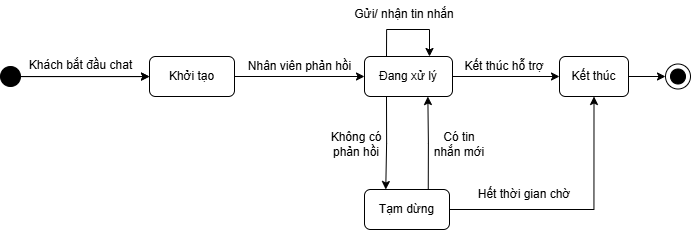

The diagram above was exported from draw.io. Its source (the exported page's mxGraphModel, read from the mxfile embedded in the PNG):
<mxGraphModel dx="2004" dy="1224" grid="1" gridSize="10" guides="1" tooltips="1" connect="1" arrows="1" fold="1" page="1" pageScale="1" pageWidth="850" pageHeight="1100" math="0" shadow="0">
  <root>
    <mxCell id="pHnBQz78uH1gPoHT8Fhs-0" />
    <mxCell id="pHnBQz78uH1gPoHT8Fhs-1" parent="pHnBQz78uH1gPoHT8Fhs-0" />
    <mxCell id="pHnBQz78uH1gPoHT8Fhs-2" edge="1" parent="pHnBQz78uH1gPoHT8Fhs-1" source="pHnBQz78uH1gPoHT8Fhs-24" style="edgeStyle=orthogonalEdgeStyle;rounded=0;orthogonalLoop=1;jettySize=auto;html=1;" target="pHnBQz78uH1gPoHT8Fhs-6">
      <mxGeometry relative="1" as="geometry">
        <mxPoint x="37" y="207" as="sourcePoint" />
      </mxGeometry>
    </mxCell>
    <mxCell id="pHnBQz78uH1gPoHT8Fhs-5" edge="1" parent="pHnBQz78uH1gPoHT8Fhs-1" source="pHnBQz78uH1gPoHT8Fhs-6" style="edgeStyle=orthogonalEdgeStyle;rounded=0;orthogonalLoop=1;jettySize=auto;html=1;entryX=0;entryY=0.5;entryDx=0;entryDy=0;" target="pHnBQz78uH1gPoHT8Fhs-19">
      <mxGeometry relative="1" as="geometry" />
    </mxCell>
    <mxCell id="BC-JI6OkTCKY-knrG7Br-2" edge="1" parent="pHnBQz78uH1gPoHT8Fhs-1" source="pHnBQz78uH1gPoHT8Fhs-6" style="edgeStyle=orthogonalEdgeStyle;rounded=0;orthogonalLoop=1;jettySize=auto;html=1;exitX=0.25;exitY=0;exitDx=0;exitDy=0;">
      <mxGeometry relative="1" as="geometry">
        <Array as="points">
          <mxPoint x="447" y="160" />
          <mxPoint x="490" y="160" />
        </Array>
        <mxPoint x="490" y="186.99236641221376" as="targetPoint" />
      </mxGeometry>
    </mxCell>
    <mxCell id="BC-JI6OkTCKY-knrG7Br-4" edge="1" parent="pHnBQz78uH1gPoHT8Fhs-1" source="pHnBQz78uH1gPoHT8Fhs-6" style="edgeStyle=orthogonalEdgeStyle;rounded=0;orthogonalLoop=1;jettySize=auto;html=1;exitX=0.25;exitY=1;exitDx=0;exitDy=0;entryX=0.25;entryY=0;entryDx=0;entryDy=0;" target="pHnBQz78uH1gPoHT8Fhs-16">
      <mxGeometry relative="1" as="geometry" />
    </mxCell>
    <mxCell id="pHnBQz78uH1gPoHT8Fhs-6" parent="pHnBQz78uH1gPoHT8Fhs-1" style="shape=rect;rounded=1;html=1;whiteSpace=wrap;align=center;" value="Đang xử lý" vertex="1">
      <mxGeometry height="40" width="88" x="425" y="187" as="geometry" />
    </mxCell>
    <mxCell id="pHnBQz78uH1gPoHT8Fhs-7" parent="pHnBQz78uH1gPoHT8Fhs-1" style="text;html=1;align=center;verticalAlign=middle;resizable=0;points=[];autosize=1;strokeColor=none;fillColor=none;" value="Nhân viên phản hồi" vertex="1">
      <mxGeometry height="30" width="130" x="295" y="182" as="geometry" />
    </mxCell>
    <mxCell id="pHnBQz78uH1gPoHT8Fhs-9" edge="1" parent="pHnBQz78uH1gPoHT8Fhs-1" style="edgeStyle=orthogonalEdgeStyle;rounded=0;orthogonalLoop=1;jettySize=auto;html=1;entryX=0;entryY=0.5;entryDx=0;entryDy=0;entryPerimeter=0;exitX=1;exitY=0.5;exitDx=0;exitDy=0;" target="pHnBQz78uH1gPoHT8Fhs-15" value="">
      <mxGeometry relative="1" as="geometry">
        <mxPoint x="689" y="207" as="sourcePoint" />
        <mxPoint x="459" y="207" as="targetPoint" />
      </mxGeometry>
    </mxCell>
    <mxCell id="pHnBQz78uH1gPoHT8Fhs-12" edge="1" parent="pHnBQz78uH1gPoHT8Fhs-1" source="pHnBQz78uH1gPoHT8Fhs-13" style="edgeStyle=orthogonalEdgeStyle;rounded=0;orthogonalLoop=1;jettySize=auto;html=1;" target="pHnBQz78uH1gPoHT8Fhs-24">
      <mxGeometry relative="1" as="geometry" />
    </mxCell>
    <mxCell id="pHnBQz78uH1gPoHT8Fhs-13" parent="pHnBQz78uH1gPoHT8Fhs-1" style="shape=ellipse;html=1;fillColor=strokeColor;fontSize=18;fontColor=#ffffff;" value="" vertex="1">
      <mxGeometry height="20" width="20" x="61" y="197" as="geometry" />
    </mxCell>
    <mxCell id="pHnBQz78uH1gPoHT8Fhs-14" parent="pHnBQz78uH1gPoHT8Fhs-1" style="text;html=1;align=center;verticalAlign=middle;resizable=0;points=[];autosize=1;strokeColor=none;fillColor=none;" value="Khách bắt đầu chat" vertex="1">
      <mxGeometry height="30" width="130" x="76" y="181" as="geometry" />
    </mxCell>
    <mxCell id="pHnBQz78uH1gPoHT8Fhs-15" parent="pHnBQz78uH1gPoHT8Fhs-1" style="shape=mxgraph.sysml.actFinal;html=1;verticalLabelPosition=bottom;labelBackgroundColor=#ffffff;verticalAlign=top;" value="" vertex="1">
      <mxGeometry height="25" width="25" x="726" y="194.5" as="geometry" />
    </mxCell>
    <mxCell id="pHnBQz78uH1gPoHT8Fhs-16" parent="pHnBQz78uH1gPoHT8Fhs-1" style="shape=rect;rounded=1;html=1;whiteSpace=wrap;align=center;" value="Tạm dừng" vertex="1">
      <mxGeometry height="40" width="85" x="425" y="320" as="geometry" />
    </mxCell>
    <mxCell id="pHnBQz78uH1gPoHT8Fhs-17" edge="1" parent="pHnBQz78uH1gPoHT8Fhs-1" source="pHnBQz78uH1gPoHT8Fhs-16" style="edgeStyle=orthogonalEdgeStyle;rounded=0;orthogonalLoop=1;jettySize=auto;html=1;entryX=0.5;entryY=1;entryDx=0;entryDy=0;" target="pHnBQz78uH1gPoHT8Fhs-19">
      <mxGeometry relative="1" as="geometry" />
    </mxCell>
    <mxCell id="pHnBQz78uH1gPoHT8Fhs-19" parent="pHnBQz78uH1gPoHT8Fhs-1" style="shape=rect;rounded=1;html=1;whiteSpace=wrap;align=center;" value="Kết thúc" vertex="1">
      <mxGeometry height="40" width="69" x="620" y="187" as="geometry" />
    </mxCell>
    <mxCell id="pHnBQz78uH1gPoHT8Fhs-20" parent="pHnBQz78uH1gPoHT8Fhs-1" style="text;html=1;whiteSpace=wrap;strokeColor=none;fillColor=none;align=center;verticalAlign=middle;rounded=0;" value="Kết thúc hỗ trợ" vertex="1">
      <mxGeometry height="30" width="90" x="520" y="182" as="geometry" />
    </mxCell>
    <mxCell id="pHnBQz78uH1gPoHT8Fhs-23" edge="1" parent="pHnBQz78uH1gPoHT8Fhs-1" style="edgeStyle=orthogonalEdgeStyle;rounded=0;orthogonalLoop=1;jettySize=auto;html=1;" target="pHnBQz78uH1gPoHT8Fhs-24" value="">
      <mxGeometry relative="1" as="geometry">
        <Array as="points">
          <mxPoint x="80" y="207" />
        </Array>
        <mxPoint x="80" y="210" as="sourcePoint" />
        <mxPoint x="291" y="207" as="targetPoint" />
      </mxGeometry>
    </mxCell>
    <mxCell id="pHnBQz78uH1gPoHT8Fhs-24" parent="pHnBQz78uH1gPoHT8Fhs-1" style="shape=rect;rounded=1;html=1;whiteSpace=wrap;align=center;" value="Khởi tạo" vertex="1">
      <mxGeometry height="40" width="85" x="210" y="187" as="geometry" />
    </mxCell>
    <mxCell id="BC-JI6OkTCKY-knrG7Br-3" parent="pHnBQz78uH1gPoHT8Fhs-1" style="text;html=1;whiteSpace=wrap;strokeColor=none;fillColor=none;align=center;verticalAlign=middle;rounded=0;" value="Gửi/ nhận tin nhắn" vertex="1">
      <mxGeometry height="30" width="110" x="410" y="130" as="geometry" />
    </mxCell>
    <mxCell id="BC-JI6OkTCKY-knrG7Br-6" edge="1" parent="pHnBQz78uH1gPoHT8Fhs-1" source="pHnBQz78uH1gPoHT8Fhs-16" style="edgeStyle=orthogonalEdgeStyle;rounded=0;orthogonalLoop=1;jettySize=auto;html=1;exitX=0.75;exitY=0;exitDx=0;exitDy=0;entryX=0.72;entryY=1.001;entryDx=0;entryDy=0;entryPerimeter=0;" target="pHnBQz78uH1gPoHT8Fhs-6">
      <mxGeometry relative="1" as="geometry" />
    </mxCell>
    <mxCell id="BC-JI6OkTCKY-knrG7Br-7" parent="pHnBQz78uH1gPoHT8Fhs-1" style="text;html=1;whiteSpace=wrap;strokeColor=none;fillColor=none;align=center;verticalAlign=middle;rounded=0;" value="Không có phản hồi" vertex="1">
      <mxGeometry height="30" width="60" x="387" y="260" as="geometry" />
    </mxCell>
    <mxCell id="BC-JI6OkTCKY-knrG7Br-8" parent="pHnBQz78uH1gPoHT8Fhs-1" style="text;html=1;whiteSpace=wrap;strokeColor=none;fillColor=none;align=center;verticalAlign=middle;rounded=0;" value="Có tin nhắn mới" vertex="1">
      <mxGeometry height="30" width="60" x="490" y="260" as="geometry" />
    </mxCell>
    <mxCell id="BC-JI6OkTCKY-knrG7Br-9" parent="pHnBQz78uH1gPoHT8Fhs-1" style="text;html=1;whiteSpace=wrap;strokeColor=none;fillColor=none;align=center;verticalAlign=middle;rounded=0;" value="Hết thời gian chờ" vertex="1">
      <mxGeometry height="30" width="110" x="530" y="310" as="geometry" />
    </mxCell>
  </root>
</mxGraphModel>